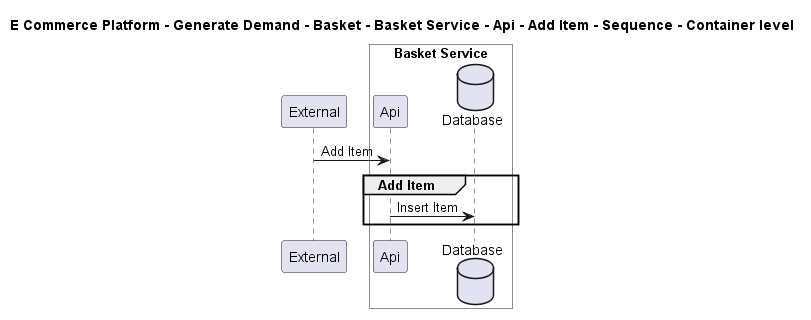

The diagram above was rendered by PlantUML. Its source (embedded in the PNG):
@startuml

title E Commerce Platform - Generate Demand - Basket - Basket Service - Api - Add Item - Sequence - Container level

participant "External" as C4InterFlow.SoftwareSystems.ExternalSystem

box "Basket Service" #White
    participant "Api" as ECommercePlatform.GenerateDemand.Basket.SoftwareSystems.BasketService.Containers.Api
    database "Database" as ECommercePlatform.GenerateDemand.Basket.SoftwareSystems.BasketService.Containers.Database
end box


C4InterFlow.SoftwareSystems.ExternalSystem -> ECommercePlatform.GenerateDemand.Basket.SoftwareSystems.BasketService.Containers.Api : Add Item
group Add Item
ECommercePlatform.GenerateDemand.Basket.SoftwareSystems.BasketService.Containers.Api -> ECommercePlatform.GenerateDemand.Basket.SoftwareSystems.BasketService.Containers.Database : Insert Item
end


@enduml